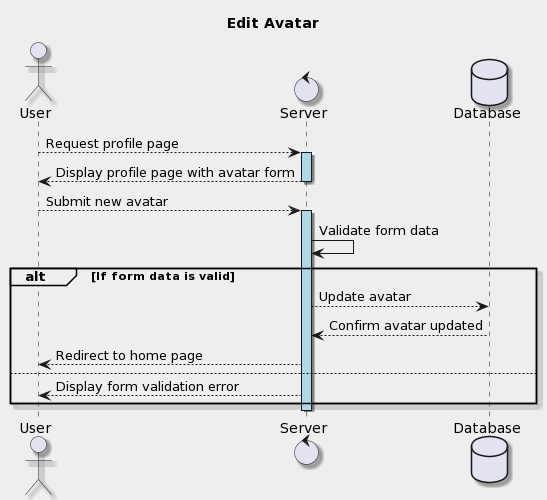

The diagram above was rendered by PlantUML. Its source (embedded in the PNG):
@startuml
title Edit Avatar
    skinparam backgroundColor #EEEEEE
    skinparam shadowing true

    actor User
    control Server
    database Database
    User --> Server : Request profile page
    activate Server  #lightblue
    Server --> User : Display profile page with avatar form
    deactivate Server 
    User --> Server : Submit new avatar
    activate Server #lightblue
    Server -> Server : Validate form data
    alt If form data is valid
        Server --> Database : Update avatar
            Database --> Server : Confirm avatar updated
            Server --> User : Redirect to home page
    else
        Server --> User : Display form validation error
    end
    deactivate Server
@enduml